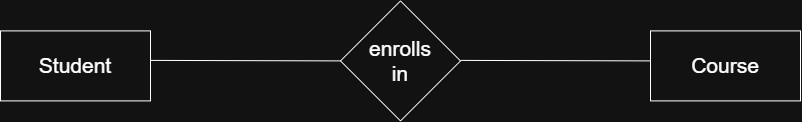

The diagram above was exported from draw.io. Its source (the exported page's mxGraphModel, read from the mxfile embedded in the PNG):
<mxGraphModel dx="1433" dy="732" grid="1" gridSize="10" guides="1" tooltips="1" connect="1" arrows="1" fold="1" page="1" pageScale="1" pageWidth="850" pageHeight="1100" math="0" shadow="0">
  <root>
    <mxCell id="0" />
    <mxCell id="1" parent="0" />
    <mxCell id="k2mub2XKzmF7uGef-0ka-1" parent="1" style="rounded=0;whiteSpace=wrap;html=1;fontSize=21;" value="Student" vertex="1">
      <mxGeometry height="70" width="150" x="25" y="130" as="geometry" />
    </mxCell>
    <mxCell id="k2mub2XKzmF7uGef-0ka-2" parent="1" style="rounded=0;whiteSpace=wrap;html=1;fontSize=21;" value="Course" vertex="1">
      <mxGeometry height="70" width="150" x="675" y="130" as="geometry" />
    </mxCell>
    <mxCell id="k2mub2XKzmF7uGef-0ka-4" parent="1" style="rhombus;whiteSpace=wrap;html=1;shapeInside=1;" value="&lt;span style=&quot;font-size: 21px;&quot;&gt;enrolls in&lt;/span&gt;" vertex="1">
      <mxGeometry height="120" width="120" x="365" y="100" as="geometry" />
    </mxCell>
    <mxCell id="k2mub2XKzmF7uGef-0ka-5" edge="1" parent="1" style="endArrow=none;html=1;rounded=0;entryX=0;entryY=0.5;entryDx=0;entryDy=0;" target="k2mub2XKzmF7uGef-0ka-4" value="">
      <mxGeometry relative="1" as="geometry">
        <mxPoint x="175" y="159.5" as="sourcePoint" />
        <mxPoint x="335" y="159.5" as="targetPoint" />
      </mxGeometry>
    </mxCell>
    <mxCell id="k2mub2XKzmF7uGef-0ka-6" edge="1" parent="1" style="endArrow=none;html=1;rounded=0;entryX=0;entryY=0.5;entryDx=0;entryDy=0;" value="">
      <mxGeometry relative="1" as="geometry">
        <mxPoint x="485" y="159.5" as="sourcePoint" />
        <mxPoint x="675" y="160" as="targetPoint" />
      </mxGeometry>
    </mxCell>
  </root>
</mxGraphModel>